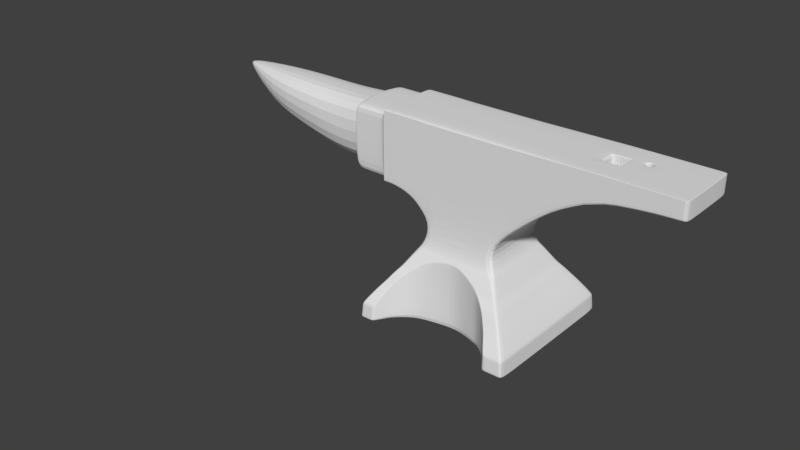 # Source: ANVIL.blend  (saved by Blender 2.79.0; exported with 4.5.12 LTS)
import bpy
from mathutils import Matrix  # noqa: F401  (used for matrix-valued properties, if any)

bpy.ops.wm.read_factory_settings(use_empty=True)
scene = bpy.context.scene
scene.name = 'Scene'

# ---- collections
col_collection_1 = bpy.data.collections.new('Collection 1'); scene.collection.children.link(col_collection_1)
col_collection_20 = bpy.data.collections.new('Collection 20'); scene.collection.children.link(col_collection_20)
col_collection_20.hide_render = True
col_collection_20.hide_viewport = True

# ---- world
world_world = bpy.data.worlds.new('World'); scene.world = world_world
world_world.color = (0.05088, 0.05088, 0.05088)
world_world.use_sun_shadow = False
world_world.sun_shadow_jitter_overblur = 0.0
world_world.cycles.sampling_method = 'MANUAL'

# ---- meshes
me_plane_002 = bpy.data.meshes.new('Plane.002')
me_plane_002.from_pydata([(1.26, -1.193, 0.1696), (1.109, -1.044, 0.4075), (1.261, -1.195, 0.153), (1.249, -1.193, 0.1696), (1.25, -1.195, 0.153), (1.278, -1.212, -0.08279), (1.098, -1.044, 0.4069), (1.0, -0.9378, 0.5578), (0.9814, -1.193, 0.1696), (0.9818, -1.195, 0.1529), (0.9416, -1.193, 0.1696), (0.9421, -1.195, 0.1529), (1.267, -1.212, -0.08279), (0.8876, -1.045, 0.395), (0.9895, -0.9378, 0.5567), (0.9322, -0.8716, 0.6549), (0.848, -1.045, 0.3928), (0.988, -1.212, -0.08279), (0.848, -1.045, 0.3761), (0.9483, -1.212, -0.08279), (0.7858, -0.9377, 0.5352), (0.9212, -0.8715, 0.6549), (0.8529, -0.7953, 0.7501), (0.7463, -0.9377, 0.5311), (0.8483, -1.048, -0.08279), (0.7465, -0.938, 0.5144), (0.7516, -0.9494, -0.08279), (0.7079, -0.8709, 0.6537), (0.8419, -0.7952, 0.75), (0.7981, -0.7438, 0.8438), (0.6684, -0.871, 0.6367), (0.6682, -0.8708, 0.6535), (0.6767, -0.881, -0.08279), (0.5942, -0.7941, 0.7472), (0.7871, -0.7437, 0.8436), (0.7374, -0.6875, 0.9415), (0.5544, -0.7938, 0.73), (0.5485, -0.7881, -0.08279), (0.5545, -0.794, 0.7467), (0.4598, -0.7585, -0.08279), (0.4873, -0.7422, 0.8386), (0.7264, -0.6873, 0.9417), (0.6799, -0.6352, 1.038), (0.4476, -0.742, 0.8379), (0.4478, -0.7423, 0.8212), (0.2462, -0.6873, -0.08279), (0.6689, -0.6353, 1.038), (0.001696, -0.6469, -0.08279), (0.2785, -0.681, 0.947), (0.0006143, -0.6401, 1.022), (0.596, -0.5839, 1.126), (0.6224, -0.5839, 1.126), (0.2389, -0.6806, 0.9308), (0.5379, -0.5335, 1.422), (0.2388, -0.6805, 0.9475), (-0.3883, -0.7187, -0.08279), (-0.5725, -0.5836, 1.127), (0.515, -0.5335, 1.422), (0.0006307, -0.6402, 1.005), (-0.3762, -0.6868, 0.9187), (-0.5405, -0.7527, -0.08279), (0.002491, -0.5331, 1.487), (-0.6431, -0.6351, 1.037), (0.9994, -0.5327, 1.846), (-0.6421, -0.7999, -0.08279), (-0.7529, -0.8755, -0.08279), (-0.376, -0.6863, 0.9355), (-0.4996, -0.5327, 1.438), (-0.6106, -0.5836, 1.127), (-0.7004, -0.6873, 0.9402), (0.5105, -0.5328, 2.802), (0.9994, -0.5327, 1.888), (-0.5238, -0.7422, 0.8212), (-0.407, -0.6864, 0.9359), (-0.4998, -0.5327, 2.81), (-0.6677, -0.6349, 1.038), (-0.7249, -0.6873, 0.9406), (0.5105, -0.5328, 2.809), (0.0002936, -0.5327, 2.809), (1.466, -0.5327, 2.254), (0.9994, -0.5327, 2.857), (1.466, -0.5327, 2.28), (-0.7444, -0.8709, 0.6367), (-0.8458, -0.959, -0.08279), (-0.6306, -0.794, 0.7302), (-0.5545, -0.7422, 0.8385), (-0.7593, -0.5327, 2.843), (-0.7593, -0.5327, 1.768), (-0.5327, -0.5327, 1.438), (-0.7851, -0.7435, 0.8429), (-0.7606, -0.7434, 0.8424), (1.933, -0.5327, 2.492), (0.5329, -0.5327, 2.912), (0.9994, -0.5327, 2.932), (1.466, -0.5327, 2.903), (1.933, -0.5327, 2.509), (-0.5235, -0.742, 0.8379), (0.0001226, -0.5327, 2.912), (-0.4998, -0.5327, 2.913), (-0.5327, -0.5327, 2.913), (-0.7593, -0.5327, 2.926), (-0.9858, -0.5327, 2.853), (-0.9858, -0.5327, 1.855), (0.5102, -0.5327, 2.912), (2.399, -0.5327, 2.627), (0.5328, -0.5327, 2.948), (0.9994, -0.5327, 2.958), (1.466, -0.5327, 2.951), (1.933, -0.5327, 2.934), (2.399, -0.5327, 2.64), (-0.7442, -0.8708, 0.6535), (-0.8313, -0.9466, 0.5233), (-0.916, -1.03, -0.08279), (-0.6304, -0.7939, 0.7469), (-1.025, -1.212, -0.08279), (-1.056, -1.212, -0.08279), (-0.8152, -0.7949, 0.7493), (-0.6614, -0.7941, 0.7473), (6.324e-05, -0.5327, 2.948), (-0.4998, -0.5327, 2.948), (-0.7593, -0.5327, 1.722), (-0.5327, -0.5327, 2.948), (-0.7593, -0.5327, 2.955), (-0.9858, -0.5327, 2.931), (-0.9858, -0.5327, 1.813), (-1.114, -0.5327, 2.856), (-1.114, -0.5327, 1.883), (-0.8397, -0.7951, 0.7496), (0.5101, -0.5327, 2.948), (2.866, -0.5327, 2.683), (0.5327, -0.5327, 2.986), (0.9994, -0.5327, 2.986), (1.466, -0.5327, 2.968), (1.933, -0.5327, 2.964), (2.399, -0.5327, 2.945), (2.866, -0.5327, 2.694), (-0.9137, -1.029, 0.3953), (-1.24, -1.212, -0.08279), (-1.192e-07, -0.5327, 2.986), (-0.4998, -0.5327, 2.986), (-0.5327, -0.4643, 1.438), (-0.7593, -0.4643, 1.722), (-0.5327, -0.5327, 2.986), (-0.7593, -0.5327, 2.986), (-0.9858, -0.5327, 2.957), (-1.114, -0.5327, 2.932), (-0.9858, -0.4643, 1.813), (-1.114, -0.5327, 1.841), (-1.242, -0.5327, 2.858), (-1.242, -0.5327, 1.9), (0.5099, -0.5327, 2.986), (3.333, -0.5327, 2.701), (1.466, -0.5327, 2.986), (1.933, -0.5327, 2.975), (2.399, -0.5327, 2.969), (2.866, -0.5327, 2.952), (3.333, -0.5327, 2.711), (-0.7753, -0.8709, 0.6537), (-0.8309, -0.9463, 0.54), (-1.018, -1.195, 0.1529), (-1.049, -1.195, 0.1529), (-0.9189, -0.8715, 0.6548), (-0.8943, -0.8714, 0.6546), (-0.9858, -0.5327, 2.986), (-1.114, -0.5327, 2.958), (-1.242, -0.5327, 2.933), (-1.114, -0.4643, 1.841), (-1.242, -0.5327, 1.859), (-1.364, -0.5326, 2.857), (1.933, -0.5327, 2.986), (2.399, -0.5327, 2.977), (2.866, -0.5327, 2.972), (3.333, -0.5327, 2.954), (-0.8619, -0.9446, 0.5402), (-1.018, -1.193, 0.1696), (-1.049, -1.193, 0.1696), (-1.223, -1.195, 0.153), (-0.9136, -1.029, 0.412), (-1.264, -1.212, -0.08279), (-1.114, -0.5327, 2.986), (-1.242, -0.5327, 2.959), (-1.364, -0.5324, 2.932), (-1.242, -0.4643, 1.859), (-1.364, -0.5321, 1.897), (2.399, -0.5327, 2.986), (2.866, -0.5327, 2.979), (3.333, -0.5327, 2.973), (-0.9631, -0.9393, 0.5409), (-0.9445, -1.031, 0.4102), (-1.221, -1.193, 0.1696), (-1.247, -1.195, 0.153), (-0.9876, -0.9381, 0.541), (-1.242, -0.5327, 2.986), (-1.364, -0.5327, 2.958), (-1.364, -0.5327, 1.854), (-1.364, -0.4643, 1.854), (-1.37, -0.5337, 2.86), (-1.37, -0.5337, 2.935), (2.866, -0.5327, 2.986), (3.333, -0.5327, 2.979), (-1.071, -1.042, 0.4028), (-1.246, -1.193, 0.1696), (-1.364, -0.5327, 2.986), (-1.37, -0.5327, 2.958), (-1.37, -0.5327, 1.853), (-1.37, -0.4643, 1.853), (-1.37, -0.5337, 1.891), (3.333, -0.5327, 2.986), (-1.096, -1.045, 0.4013), (-1.37, -0.5327, 2.986), (-1.37, -0.4649, 1.891), (-1.393, -0.5155, 2.858), (-1.393, -0.5155, 1.894), (-1.393, -0.5155, 2.933), (-1.411, -0.5012, 2.857), (-1.411, -0.5012, 2.932), (-1.393, -0.4515, 1.894), (-1.411, -0.5011, 1.895), (-1.863, -0.5012, 2.858), (-1.863, -0.5012, 1.894), (-1.863, -0.5012, 2.932), (-1.411, -0.4407, 1.895), (-1.935, -0.5012, 2.858), (-1.935, -0.5012, 1.894), (-1.863, -0.4409, 1.894), (-2.431, -0.4511, 2.876), (-2.431, -0.4511, 1.953), (-3.147, -0.4511, 2.876), (-3.142, -0.3705, 2.128), (-3.878, -0.3513, 2.876), (-3.858, -0.3224, 2.33), (-4.608, -0.05333, 2.876), (-4.607, -0.05328, 2.821), (2.399, -0.1948, 2.986), (2.072, -0.5327, 2.555), (2.211, -0.5327, 2.586), (2.211, -0.5327, 2.601), (2.211, -0.5327, 2.941), (2.211, -0.1372, 2.682), (2.211, -0.5327, 2.967), (2.211, -0.5327, 2.976), (2.211, -0.5327, 2.986), (1.933, -0.1349, 2.682), (2.072, -0.5327, 2.539), (1.933, -0.1349, 2.684), (2.211, -0.1372, 2.684), (2.072, -0.1361, 2.682), (2.211, -0.1372, 2.986), (1.933, -0.1349, 2.986), (2.197, -0.1371, 2.986), (2.197, -0.1371, 2.682), (2.197, -0.5327, 2.581), (2.197, -0.5327, 2.596), (2.197, -0.5327, 2.94), (2.197, -0.5327, 2.967), (2.197, -0.5327, 2.976), (2.197, -0.5327, 2.986), (2.197, -0.1371, 2.684), (2.072, -0.1361, 2.986), (1.946, -0.5327, 2.497), (1.946, -0.5327, 2.514), (1.946, -0.5327, 2.934), (1.946, -0.5327, 2.965), (1.946, -0.5327, 2.975), (1.946, -0.5327, 2.986), (1.946, -0.135, 2.684), (1.946, -0.135, 2.986), (1.946, -0.135, 2.682), (2.072, -0.5327, 2.937), (2.072, -0.5327, 2.966), (2.072, -0.5327, 2.976), (2.072, -0.5327, 2.986), (2.072, -0.1361, 2.684), (2.072, -0.1361, 2.957), (1.933, -0.1349, 2.957), (2.211, -0.1372, 2.957), (2.197, -0.1371, 2.957), (1.946, -0.135, 2.957), (1.277, -1.211, -0.07436), (0.7514, -0.949, -0.06143), (0.6764, -0.8806, -0.05706), (-0.3879, -0.7175, -0.04697), (-0.5399, -0.7523, -0.05046), (-0.6417, -0.7997, -0.05371), (-0.8453, -0.9586, -0.06111), (-0.9159, -1.03, -0.06569), (-1.024, -1.211, -0.07436), (-1.264, -1.211, -0.07436), (1.266, -1.211, -0.07436), (0.9481, -1.211, -0.07436), (0.9878, -1.211, -0.07436), (0.8483, -1.048, -0.06638), (0.5487, -0.7883, -0.05372), (0.4594, -0.7579, -0.05046), (0.2459, -0.687, -0.04654), (0.001658, -0.6466, -0.04389), (-0.7526, -0.8753, -0.05706), (-1.055, -1.211, -0.07436), (-1.239, -1.211, -0.07436), (2.399, -0.2124, 2.986), (2.072, -0.1568, 2.986), (2.197, -0.1578, 2.986), (1.946, -0.1558, 2.986), (1.933, -0.1557, 2.986), (2.211, -0.1579, 2.986), (2.235, -0.5327, 2.592), (2.235, -0.5327, 2.606), (2.235, -0.5327, 2.941), (2.235, -0.5327, 2.967), (2.235, -0.5327, 2.977), (2.235, -0.5327, 2.986), (2.235, -0.1448, 2.986), (2.235, -0.165, 2.986), (1.26, 1.193, 0.1696), (1.26, 0.0, 0.1696), (1.11, 0.0, 0.3997), (1.109, 1.044, 0.4075), (1.261, 1.195, 0.153), (1.261, 0.0, 0.1529), (1.249, 1.193, 0.1696), (1.001, 0.0, 0.5336), (1.25, 1.195, 0.153), (1.278, 1.212, -0.08279), (1.278, 0.0, -0.08279), (1.098, 1.044, 0.4069), (1.0, 0.9378, 0.5578), (0.9814, 1.193, 0.1696), (0.9818, 1.195, 0.1529), (0.9322, 0.0, 0.6549), (0.9416, 1.193, 0.1696), (0.9421, 1.195, 0.1529), (1.267, 1.212, -0.08279), (0.8876, 1.045, 0.395), (0.9895, 0.9378, 0.5567), (0.9322, 0.8716, 0.6549), (0.848, 1.045, 0.3928), (0.988, 1.212, -0.08279), (1.267, 0.0, -0.08279), (0.8531, 0.0, 0.7503), (0.848, 1.045, 0.3761), (0.9483, 1.212, -0.08279), (0.988, 0.0, -0.08279), (0.7858, 0.9377, 0.5352), (0.9212, 0.8715, 0.6549), (0.8529, 0.7953, 0.7501), (0.7463, 0.9377, 0.5311), (0.8483, 1.048, -0.08279), (0.9483, 0.0, -0.08279), (0.7985, 0.0, 0.8442), (0.7465, 0.938, 0.5144), (0.7516, 0.9494, -0.08279), (0.8483, 0.0, -0.08279), (0.7079, 0.8709, 0.6537), (0.8419, 0.7952, 0.75), (0.7981, 0.7438, 0.8438), (0.6684, 0.871, 0.6367), (0.7516, 0.0, -0.08279), (0.7383, 0.0, 0.9426), (0.6682, 0.8708, 0.6535), (0.6767, 0.881, -0.08279), (0.6767, 0.0, -0.08279), (0.5942, 0.7941, 0.7472), (0.7871, 0.7437, 0.8436), (0.7374, 0.6875, 0.9415), (0.5544, 0.7938, 0.73), (0.5485, 0.7881, -0.08279), (0.5485, 0.0, -0.08279), (0.6813, 0.0, 1.04), (0.5545, 0.794, 0.7467), (0.4598, 0.7585, -0.08279), (0.4598, 0.0, -0.08279), (0.4873, 0.7422, 0.8386), (0.7264, 0.6873, 0.9417), (0.6799, 0.6352, 1.038), (0.4476, 0.742, 0.8379), (0.4478, 0.7423, 0.8212), (0.2462, 0.6873, -0.08279), (0.2462, 0.0, -0.08279), (0.6689, 0.6353, 1.038), (0.6245, 0.0, 1.13), (0.001696, 0.6469, -0.08279), (0.001696, 0.0, -0.08279), (0.2785, 0.681, 0.947), (0.0006143, 0.6401, 1.022), (0.596, 0.5839, 1.126), (0.6224, 0.5839, 1.126), (0.2389, 0.6806, 0.9308), (-0.3883, 0.0, -0.08279), (0.5379, 0.5335, 1.422), (0.2388, 0.6805, 0.9475), (-0.3883, 0.7187, -0.08279), (-0.5405, 0.0, -0.08279), (-0.5725, 0.5836, 1.127), (0.515, 0.5335, 1.422), (0.553, 0.0, 1.463), (0.0006307, 0.6402, 1.005), (-0.3762, 0.6868, 0.9187), (-0.5405, 0.7527, -0.08279), (-0.6421, 0.0, -0.08279), (0.002491, 0.5331, 1.487), (-0.6431, 0.6351, 1.037), (0.9994, 0.0, 1.846), (0.9994, 0.5327, 1.846), (-0.6421, 0.7999, -0.08279), (-0.7529, 0.8755, -0.08279), (-0.7529, 0.0, -0.08279), (-0.376, 0.6863, 0.9355), (-0.4996, 0.5327, 1.438), (-0.6106, 0.5836, 1.127), (-0.7004, 0.6873, 0.9402), (0.5105, 0.5328, 2.802), (0.9994, 0.5327, 1.888), (-0.5238, 0.7422, 0.8212), (-0.8458, 0.0, -0.08279), (-0.407, 0.6864, 0.9359), (-0.4998, 0.5327, 2.81), (-0.6677, 0.6349, 1.038), (-0.7249, 0.6873, 0.9406), (0.5105, 0.5328, 2.809), (0.0002936, 0.5327, 2.809), (1.466, 0.0, 2.254), (1.466, 0.5327, 2.254), (0.9994, 0.5327, 2.857), (1.466, 0.5327, 2.28), (-0.7444, 0.8709, 0.6367), (-0.8458, 0.959, -0.08279), (-0.6306, 0.794, 0.7302), (-0.916, 0.0, -0.08279), (-0.5545, 0.7422, 0.8385), (-0.7593, 0.5327, 2.843), (-0.7593, 0.5327, 1.768), (-0.5327, 0.5327, 1.438), (-0.6701, 0.0, 1.042), (-0.7851, 0.7435, 0.8429), (-0.7606, 0.7434, 0.8424), (1.933, 0.5327, 2.492), (0.5329, 0.5327, 2.912), (0.9994, 0.5327, 2.932), (1.466, 0.5327, 2.903), (1.933, 0.5327, 2.509), (-0.5235, 0.742, 0.8379), (-1.025, 0.0, -0.08279), (0.0001226, 0.5327, 2.912), (-0.4998, 0.5327, 2.913), (-0.5327, 0.5327, 2.913), (-0.7593, 0.5327, 2.926), (-0.9858, 0.5327, 2.853), (-0.9858, 0.5327, 1.855), (-0.6139, 0.0, 1.134), (-0.7267, 0.0, 0.9431), (-0.7862, 0.0, 0.8442), (0.5102, 0.5327, 2.912), (2.399, 0.0, 2.627), (2.399, 0.5327, 2.627), (0.5328, 0.5327, 2.948), (0.9994, 0.5327, 2.958), (1.466, 0.5327, 2.951), (1.933, 0.5327, 2.934), (2.294, 0.5327, 2.64), (-0.7442, 0.8708, 0.6535), (-0.8313, 0.9466, 0.5233), (-0.916, 1.03, -0.08279), (-0.6304, 0.7939, 0.7469), (-1.025, 1.212, -0.08279), (-1.056, 0.0, -0.08279), (-1.056, 1.212, -0.08279), (-0.8152, 0.7949, 0.7493), (-0.6614, 0.7941, 0.7473), (6.324e-05, 0.5327, 2.948), (-0.4998, 0.5327, 2.948), (-0.7593, 0.5327, 1.722), (-0.5327, 0.5327, 2.948), (-0.7593, 0.5327, 2.955), (-0.9858, 0.5327, 2.931), (-0.9858, 0.5327, 1.813), (-1.114, 0.5327, 2.856), (-1.114, 0.5327, 1.883), (-0.5329, 0.0, 1.44), (-0.8404, 0.0, 0.7503), (-0.8397, 0.7951, 0.7496), (0.5101, 0.5327, 2.948), (2.866, 0.0, 2.683), (2.866, 0.5327, 2.683), (0.5327, 0.5327, 2.986), (0.9994, 0.5327, 2.986), (1.466, 0.5327, 2.968), (1.933, 0.5327, 2.964), (2.399, 0.5327, 2.945), (2.76, 0.5327, 2.694), (-0.9137, 1.029, 0.3953), (-1.24, 0.0, -0.08279), (-1.24, 1.212, -0.08279), (-1.192e-07, 0.5327, 2.986), (-0.4998, 0.5327, 2.986), (-0.5327, 0.4643, 1.438), (-0.7593, 0.4643, 1.722), (-0.5327, 0.5327, 2.986), (-0.7593, 0.5327, 2.986), (-0.9858, 0.5327, 2.957), (-1.114, 0.5327, 2.932), (-0.9858, 0.4643, 1.813), (-1.114, 0.5327, 1.841), (-1.242, 0.5327, 2.858), (-1.242, 0.5327, 1.9), (-0.5327, 0.0, 1.438), (0.5099, 0.5327, 2.986), (3.333, 0.0, 2.701), (3.333, 0.5327, 2.701), (0.5327, 0.0, 2.986), (0.9994, 0.0, 2.986), (1.466, 0.5327, 2.986), (1.933, 0.5327, 2.975), (2.399, 0.5327, 2.969), (2.866, 0.5327, 2.952), (3.333, 0.5327, 2.711), (-0.7753, 0.8709, 0.6537), (-0.8309, 0.9463, 0.54), (-1.018, 1.195, 0.1529), (-1.049, 1.195, 0.1529), (-1.264, 0.0, -0.08279), (-0.9189, 0.8715, 0.6548), (-0.8943, 0.8714, 0.6546), (-1.192e-07, 0.0, 2.986), (-0.4998, 0.0, 2.986), (-0.7593, 0.0, 1.722), (-0.5327, 0.0, 2.986), (-0.7593, 0.0, 2.986), (-0.9858, 0.5327, 2.986), (-1.114, 0.5327, 2.958), (-1.242, 0.5327, 2.933), (-0.9858, 0.0, 1.813), (-1.114, 0.4643, 1.841), (-1.242, 0.5327, 1.859), (-1.364, 0.5326, 2.857), (-0.9191, 0.0, 0.6549), (0.5099, 0.0, 2.986), (3.333, 0.0, 2.711), (1.466, 0.0, 2.986), (1.933, 0.5327, 2.986), (2.399, 0.5327, 2.977), (2.866, 0.5327, 2.972), (3.333, 0.5327, 2.954), (-0.8619, 0.9446, 0.5402), (-1.018, 1.193, 0.1696), (-1.049, 1.193, 0.1696), (-1.223, 1.195, 0.153), (-0.9136, 1.029, 0.412), (-1.264, 1.212, -0.08279), (-0.9858, 0.0, 2.986), (-1.114, 0.5327, 2.986), (-1.242, 0.5327, 2.959), (-1.364, 0.5324, 2.932), (-1.114, 0.0, 1.841), (-1.242, 0.4643, 1.859), (-1.364, 0.5321, 1.897), (3.333, 0.0, 2.954), (2.613, 0.5327, 2.986), (2.866, 0.5327, 2.979), (3.333, 0.5327, 2.973), (-0.9631, 0.9393, 0.5409), (-0.9445, 1.031, 0.4102), (-1.221, 1.193, 0.1696), (-1.247, 1.195, 0.153), (-1.247, 0.0, 0.1529), (-0.9878, 0.0, 0.5322), (-0.9876, 0.9381, 0.541), (-1.114, 0.0, 2.986), (-1.242, 0.5327, 2.986), (-1.364, 0.5327, 2.958), (-1.242, 0.0, 1.859), (-1.364, 0.5327, 1.854), (-1.364, 0.4643, 1.854), (-1.37, 0.5337, 2.86), (-1.37, 0.5337, 2.935), (3.333, 0.0, 2.973), (2.507, 0.09026, 2.986), (2.866, 0.5327, 2.986), (3.333, 0.5327, 2.979), (-1.071, 1.042, 0.4028), (-1.246, 1.193, 0.1696), (-1.246, 0.0, 0.1696), (-1.242, 0.0, 2.986), (-1.364, 0.5327, 2.986), (-1.37, 0.5327, 2.958), (-1.364, 0.0, 1.854), (-1.37, 0.5327, 1.853), (-1.37, 0.4643, 1.853), (-1.37, 0.5337, 1.891), (3.333, 0.0, 2.979), (2.866, 0.0, 2.986), (3.333, 0.5327, 2.986), (-1.096, 1.045, 0.4013), (-1.096, 0.0, 0.3942), (-1.364, 0.0, 2.986), (-1.37, 0.5327, 2.986), (-1.37, 0.0, 1.853), (-1.37, 0.4649, 1.891), (-1.393, 0.5155, 2.858), (-1.393, 0.5155, 1.894), (-1.393, 0.5155, 2.933), (-1.37, 0.0, 2.935), (3.333, 0.0, 2.986), (-1.37, 0.0, 2.986), (-1.37, 0.0, 2.958), (-1.37, 0.0, 1.892), (-1.411, 0.5012, 2.857), (-1.393, 0.0, 2.932), (-1.411, 0.5012, 2.932), (-1.393, 0.4515, 1.894), (-1.411, 0.5011, 1.895), (-1.411, 0.0, 2.931), (-1.393, 0.0, 1.894), (-1.863, 0.5012, 2.858), (-1.863, 0.5012, 1.894), (-1.863, 0.5012, 2.932), (-1.863, 0.0, 2.935), (-1.411, 0.4407, 1.895), (-1.935, 0.5012, 2.858), (-1.935, 0.5012, 1.894), (-1.411, 0.0, 1.896), (-1.863, 0.4409, 1.894), (-1.935, 0.4409, 1.894), (-1.935, 0.0, 2.938), (-1.863, 0.0, 1.894), (-1.935, 0.0, 1.894), (-1.935, 0.3972, 1.951), (-2.431, 0.4511, 2.876), (-1.935, 0.0, 1.951), (-2.431, 0.4511, 1.953), (-2.431, 0.0, 2.891), (-2.431, 0.0, 1.953), (-3.147, 0.4511, 2.876), (-3.147, 0.0, 2.913), (-3.142, 0.3705, 2.128), (-3.141, 0.0, 2.028), (-3.878, 0.3513, 2.876), (-3.878, 0.0, 2.913), (-3.858, 0.3224, 2.33), (-3.855, 0.0, 2.257), (-4.608, 0.05333, 2.876), (-4.608, 0.0, 2.876), (-4.607, 0.05328, 2.821), (-4.607, 0.0, 2.821), (2.507, 0.1948, 2.986), (2.072, 0.5327, 2.555), (2.211, 0.5327, 2.586), (2.211, 0.5327, 2.601), (2.211, 0.5327, 2.941), (2.211, 0.1372, 2.682), (2.211, 0.5327, 2.967), (2.211, 0.5327, 2.976), (2.211, 0.5327, 2.986), (2.211, 0.0, 2.586), (1.933, 0.0, 2.492), (1.933, 0.1349, 2.682), (2.211, 0.0, 2.986), (2.072, 0.5327, 2.539), (1.933, 0.1349, 2.684), (2.211, 0.1372, 2.684), (2.072, 0.1361, 2.682), (2.072, 0.0, 2.682), (2.211, 0.1372, 2.986), (1.933, 0.1349, 2.986), (2.197, 0.0, 2.581), (2.197, 0.1371, 2.986), (2.197, 0.0, 2.682), (2.197, 0.1371, 2.682), (2.197, 0.5327, 2.581), (2.197, 0.5327, 2.596), (2.197, 0.5327, 2.94), (2.197, 0.5327, 2.967), (2.197, 0.5327, 2.976), (2.197, 0.5327, 2.986), (2.197, 0.1371, 2.684), (2.072, 0.1361, 2.986), (1.946, 0.5327, 2.497), (1.946, 0.5327, 2.514), (1.946, 0.5327, 2.934), (1.946, 0.5327, 2.965), (1.946, 0.5327, 2.975), (1.946, 0.5327, 2.986), (1.946, 0.135, 2.684), (2.072, 0.0, 2.539), (1.946, 0.0, 2.497), (1.946, 0.135, 2.986), (1.946, 0.135, 2.682), (2.072, 0.5327, 2.937), (2.072, 0.5327, 2.966), (2.072, 0.5327, 2.976), (2.072, 0.5327, 2.986), (2.072, 0.1361, 2.684), (2.072, 0.1361, 2.957), (1.933, 0.1349, 2.957), (2.211, 0.1372, 2.957), (2.211, 0.0, 2.957), (1.933, 0.0, 2.957), (2.197, 0.1371, 2.957), (1.946, 0.135, 2.957), (1.933, 0.0, 2.684), (1.933, 0.0, 2.682), (2.211, 0.0, 2.682), (2.211, 0.0, 2.684), (1.946, 0.0, 2.682), (1.933, 0.0, 2.986), (1.277, 1.211, -0.07436), (0.7514, 0.949, -0.06143), (0.6764, 0.8806, -0.05706), (-0.3879, 0.7175, -0.04697), (-0.5399, 0.7523, -0.05046), (-0.6417, 0.7997, -0.05371), (-0.8453, 0.9586, -0.06111), (-0.9159, 1.03, -0.06569), (-1.024, 1.211, -0.07436), (-1.264, 1.211, -0.07436), (1.277, 0.0, -0.07436), (1.266, 1.211, -0.07436), (0.9481, 1.211, -0.07436), (0.9878, 1.211, -0.07436), (0.8483, 1.048, -0.06638), (0.5487, 0.7883, -0.05372), (0.4594, 0.7579, -0.05046), (0.2459, 0.687, -0.04654), (0.001658, 0.6466, -0.04389), (-0.7526, 0.8753, -0.05706), (-1.055, 1.211, -0.07436), (-1.239, 1.211, -0.07436), (-1.264, 0.0, -0.07436), (2.507, 0.2124, 2.986), (2.072, 0.1568, 2.986), (2.197, 0.1578, 2.986), (1.946, 0.1558, 2.986), (1.933, 0.1557, 2.986), (2.211, 0.1579, 2.986), (2.235, 0.5327, 2.592), (2.235, 0.5327, 2.606), (2.235, 0.5327, 2.941), (2.235, 0.0, 2.592), (2.235, 0.0, 2.986), (2.235, 0.5327, 2.967), (2.235, 0.5327, 2.977), (2.235, 0.5327, 2.986), (2.235, 0.1448, 2.986), (2.235, 0.165, 2.986), (2.385, 0.0, 2.624), (2.392, 0.08829, 2.986), (2.385, -0.1905, 2.986), (2.385, -0.2084, 2.986), (2.385, -0.5327, 2.624), (2.385, -0.5327, 2.637), (2.385, -0.5327, 2.945), (2.385, -0.5327, 2.969), (2.385, -0.5327, 2.977), (2.385, -0.5327, 2.986), (2.392, 0.1905, 2.986), (2.498, 0.2084, 2.986), (2.385, 0.5327, 2.624), (2.385, 0.5327, 2.637), (2.385, 0.5327, 2.945), (2.385, 0.5327, 2.969), (2.385, 0.5327, 2.977), (2.498, 0.5327, 2.986), (2.392, 0.08829, 2.739), (2.507, 0.09026, 2.739), (2.392, 0.1905, 2.739), (2.507, 0.1948, 2.739), (2.392, 0.08829, 2.976), (2.392, 0.1905, 2.976), (2.507, 0.09026, 2.976), (2.507, 0.1948, 2.976), (2.392, 0.08829, 2.76), (2.507, 0.09026, 2.76), (2.392, 0.1905, 2.76), (2.507, 0.1948, 2.76), (3.305, -0.5327, 2.699), (3.305, -0.5327, 2.71), (3.305, -0.5327, 2.954), (3.305, -0.5327, 2.973), (3.305, -0.5327, 2.979), (3.305, -0.5327, 2.986), (3.305, 0.0, 2.699), (3.305, 0.0, 2.986), (3.305, 0.5327, 2.699), (3.299, 0.5327, 2.71), (3.305, 0.5327, 2.954), (3.305, 0.5327, 2.973), (3.305, 0.5327, 2.979), (3.305, 0.5327, 2.986), (-1.935, -0.5012, 2.932), (-1.935, -0.4511, 1.951), (-1.935, 0.0, 2.891), (-1.935, 0.5012, 2.932), (-1.935, 0.4511, 1.951), (-1.935, -0.5012, 2.932), (-1.935, -0.4511, 1.951), (-1.935, 0.0, 2.891), (-1.935, 0.0, 1.951), (-1.935, 0.5012, 2.932), (-1.935, 0.4511, 1.951), (-1.935, 0.3972, 1.951)], [], [(1, 0, 314, 315), (314, 0, 2, 318), (0, 1, 6, 3), (315, 320, 7, 1), (0, 3, 4, 2), (714, 278, 5, 323), (3, 8, 9, 4), (278, 288, 12, 5), (3, 6, 13, 8), (8, 10, 11, 9), (288, 290, 17, 12), (14, 6, 1, 7), (15, 7, 320, 328), (8, 13, 16, 10), (10, 16, 18, 11), (290, 289, 19, 17), (5, 12, 337, 323), (289, 291, 24, 19), (12, 17, 341, 337), (20, 13, 6, 14), (21, 14, 7, 15), (22, 15, 328, 338), (13, 20, 23, 16), (16, 23, 25, 18), (17, 19, 347, 341), (14, 21, 27, 20), (15, 22, 28, 21), (338, 348, 29, 22), (19, 24, 351, 347), (279, 291, 18, 25), (24, 26, 356, 351), (21, 28, 33, 27), (22, 29, 34, 28), (348, 357, 35, 29), (31, 23, 20, 27), (31, 30, 25, 23), (280, 32, 26, 279), (26, 32, 360, 356), (30, 31, 38, 36), (32, 37, 366, 360), (28, 34, 40, 33), (29, 35, 41, 34), (357, 367, 42, 35), (38, 31, 27, 33), (292, 37, 32, 280), (37, 39, 370, 366), (33, 40, 43, 38), (38, 43, 44, 36), (293, 292, 36, 44), (39, 45, 377, 370), (34, 41, 48, 40), (42, 46, 41, 35), (293, 44, 52, 294), (45, 47, 381, 377), (46, 49, 48, 41), (46, 42, 51, 50), (51, 42, 367, 379), (40, 48, 54, 43), (47, 55, 387, 381), (46, 50, 56, 62, 49), (54, 52, 44, 43), (294, 52, 58, 295), (55, 60, 391, 387), (49, 54, 48), (394, 53, 51, 379), (53, 57, 50, 51), (52, 54, 49, 58), (281, 295, 58, 59), (60, 64, 398, 391), (56, 50, 57, 61, 67), (394, 401, 63, 53), (64, 65, 405, 398), (57, 70, 61), (71, 57, 53, 63), (59, 58, 49, 66), (282, 60, 55, 281), (282, 72, 84, 283), (65, 83, 413, 405), (73, 66, 49), (61, 74, 67), (56, 67, 88, 68), (75, 62, 56, 68), (69, 62, 75, 76), (73, 49, 62, 69), (57, 77, 70), (78, 61, 70), (63, 401, 420, 79), (77, 57, 71, 80), (71, 63, 79, 81), (59, 66, 96, 72), (296, 283, 84, 82), (83, 112, 427, 413), (73, 85, 96, 66), (61, 78, 74), (67, 74, 86, 87), (75, 68, 448, 432), (76, 89, 90, 69), (69, 90, 85, 73), (78, 70, 77), (92, 77, 80, 93), (80, 71, 81, 94), (296, 82, 111, 284), (72, 96, 113, 84), (112, 114, 441, 427), (74, 78, 97, 98), (67, 87, 120, 88), (74, 99, 100, 86), (87, 86, 101, 102), (68, 88, 477, 448), (76, 75, 432, 449), (89, 76, 449, 450), (78, 77, 103, 97), (747, 743, 452, 104), (105, 92, 93, 106), (77, 92, 103), (93, 80, 94, 107), (748, 747, 104, 109), (82, 84, 113, 110), (464, 441, 114, 115), (90, 116, 117, 85), (85, 117, 113, 96), (74, 98, 99), (98, 97, 118, 119), (99, 121, 122, 100), (86, 100, 123, 101), (120, 87, 102, 124), (102, 101, 125, 126), (450, 478, 127, 89), (89, 127, 116, 90), (97, 103, 128, 118), (104, 452, 481, 129), (130, 105, 106, 131), (103, 92, 105, 128), (106, 93, 107, 132), (749, 748, 109, 134), (109, 104, 129, 135), (82, 110, 158, 111), (284, 111, 136, 285), (285, 136, 159, 286), (490, 464, 115, 137), (99, 98, 119, 121), (119, 118, 138, 139), (140, 88, 120, 141), (121, 142, 143, 122), (100, 122, 144, 123), (101, 123, 145, 125), (141, 120, 124, 146), (124, 102, 126, 147), (126, 125, 148, 149), (477, 88, 140, 504), (118, 128, 150, 138), (773, 779, 506, 151), (508, 130, 131, 509), (128, 105, 130, 150), (131, 106, 132, 152), (750, 749, 134, 154), (134, 109, 135, 155), (774, 773, 151, 156), (110, 113, 117, 157), (286, 297, 115, 114), (519, 490, 137, 178), (127, 161, 162, 116), (116, 162, 157, 117), (121, 119, 139, 142), (139, 138, 522, 523), (504, 140, 141, 524), (142, 525, 526, 143), (122, 143, 163, 144), (123, 144, 164, 145), (125, 145, 165, 148), (524, 141, 146, 530), (146, 124, 147, 166), (147, 126, 149, 167), (148, 168, 183, 149), (478, 534, 161, 127), (138, 150, 535, 522), (151, 506, 536, 156), (150, 130, 508, 535), (509, 131, 152, 537), (751, 750, 154, 170), (154, 134, 155, 171), (775, 774, 156, 172), (111, 158, 177, 136), (158, 110, 157, 173), (174, 175, 160, 159), (297, 298, 137, 115), (136, 177, 174, 159), (142, 139, 523, 525), (143, 526, 548, 163), (144, 163, 179, 164), (145, 164, 180, 165), (165, 181, 168, 148), (530, 146, 166, 552), (166, 147, 167, 182), (149, 183, 194, 167), (156, 536, 555, 172), (537, 152, 169, 303, 248, 703), (752, 751, 170, 184), (170, 154, 171, 185), (776, 775, 172, 186), (173, 188, 177, 158), (162, 187, 173, 157), (174, 177, 188, 175), (175, 189, 176, 160), (298, 287, 178, 137), (287, 726, 519, 178), (534, 564, 191, 161), (161, 191, 187, 162), (163, 548, 566, 179), (164, 179, 192, 180), (180, 193, 181, 165), (552, 166, 182, 569), (182, 167, 194, 195), (168, 196, 206, 183), (181, 197, 196, 168), (172, 555, 574, 186), (744, 745, 233, 575), (184, 170, 185, 198), (777, 776, 186, 199), (187, 200, 188, 173), (175, 188, 200, 189), (189, 201, 190, 176), (201, 580, 563, 190), (179, 566, 581, 192), (180, 192, 202, 193), (569, 182, 195, 584), (195, 194, 204, 205), (183, 206, 204, 194), (197, 181, 193, 203), (186, 574, 588, 199), (575, 233, 299, 184, 198, 589), (778, 777, 199, 207), (200, 187, 191, 208), (189, 200, 208, 201), (201, 208, 592, 580), (564, 592, 208, 191), (192, 581, 593, 202), (203, 193, 202, 209), (584, 195, 205, 595), (205, 204, 206, 210), (206, 196, 211, 212), (196, 197, 213, 211), (197, 203, 603, 600), (199, 588, 601, 207), (780, 778, 207, 601), (202, 593, 602, 209), (603, 203, 209, 602), (595, 205, 210, 604), (206, 212, 216, 210), (197, 600, 606, 213), (210, 216, 611, 604), (217, 212, 211, 214), (214, 211, 213, 215), (606, 610, 215, 213), (212, 217, 221, 216), (217, 214, 218, 219), (610, 615, 220, 215), (216, 221, 619, 611), (217, 219, 224, 221), (218, 214, 215, 220), (219, 218, 222, 223), (218, 220, 787, 222), (224, 219, 223, 788), (787, 788, 223, 222), (615, 622, 787, 220), (221, 224, 623, 619), (623, 224, 788, 624), (792, 225, 226, 793), (789, 787, 622), (788, 627, 624), (795, 793, 226, 630), (228, 226, 225, 227), (227, 225, 629, 632), (634, 630, 226, 228), (230, 228, 227, 229), (229, 227, 632, 636), (638, 634, 228, 230), (229, 231, 232, 230), (636, 640, 231, 229), (642, 638, 230, 232), (642, 232, 231, 640), (312, 304, 241, 310), (698, 244, 242, 699), (257, 245, 238, 250), (665, 250, 238, 700), (251, 663, 652, 235), (252, 251, 235, 236), (253, 252, 236, 237), (254, 253, 237, 239), (255, 254, 239, 240), (256, 255, 240, 241), (302, 303, 169, 264), (152, 132, 153, 169), (132, 107, 133, 153), (107, 94, 108, 133), (94, 81, 95, 108), (81, 79, 91, 95), (79, 420, 653, 91), (276, 275, 245, 257), (695, 274, 244, 698), (260, 259, 243, 234), (259, 683, 682, 243), (702, 267, 246, 660), (265, 272, 246, 267), (273, 276, 257, 272), (304, 301, 256, 241), (271, 270, 255, 256), (270, 269, 254, 255), (269, 268, 253, 254), (268, 234, 252, 253), (234, 243, 251, 252), (243, 682, 663, 251), (660, 246, 250, 665), (272, 257, 250, 246), (244, 265, 267, 242), (699, 242, 267, 702), (91, 653, 683, 259), (95, 91, 259, 260), (108, 95, 260, 261), (133, 108, 261, 262), (153, 133, 262, 263), (169, 153, 263, 264), (274, 277, 265, 244), (301, 300, 271, 256), (300, 302, 264, 271), (261, 260, 234, 268), (262, 261, 268, 269), (263, 262, 269, 270), (264, 263, 270, 271), (277, 273, 272, 265), (266, 258, 273, 277), (248, 266, 277, 274), (258, 249, 276, 273), (703, 248, 274, 695), (249, 247, 275, 276), (247, 655, 694, 275), (275, 694, 701, 245), (245, 701, 700, 238), (190, 563, 726, 287), (176, 190, 287, 298), (160, 176, 298, 297), (159, 160, 297, 286), (112, 285, 286, 114), (83, 284, 285, 112), (65, 296, 284, 83), (65, 64, 283, 296), (60, 282, 283, 64), (72, 282, 281, 59), (55, 47, 295, 281), (45, 294, 295, 47), (39, 293, 294, 45), (39, 37, 292, 293), (36, 292, 280, 30), (30, 280, 279, 25), (26, 24, 291, 279), (11, 18, 291, 289), (9, 11, 289, 290), (4, 9, 290, 288), (2, 4, 288, 278), (318, 2, 278, 714), (258, 266, 302, 300), (249, 258, 300, 301), (247, 249, 301, 304), (266, 248, 303, 302), (311, 247, 304, 312), (745, 311, 312, 746), (746, 312, 310, 752), (655, 247, 311, 737), (241, 240, 309, 310), (240, 239, 308, 309), (239, 237, 307, 308), (237, 236, 306, 307), (236, 235, 305, 306), (235, 652, 736, 305), (316, 315, 314, 313), (314, 318, 317, 313), (313, 319, 324, 316), (315, 316, 325, 320), (313, 317, 321, 319), (714, 323, 322, 704), (319, 321, 327, 326), (704, 322, 331, 715), (319, 326, 332, 324), (326, 327, 330, 329), (715, 331, 336, 717), (333, 325, 316, 324), (334, 328, 320, 325), (326, 329, 335, 332), (329, 330, 339, 335), (717, 336, 340, 716), (322, 323, 337, 331), (716, 340, 346, 718), (331, 337, 341, 336), (342, 333, 324, 332), (343, 334, 325, 333), (344, 338, 328, 334), (332, 335, 345, 342), (335, 339, 349, 345), (336, 341, 347, 340), (333, 342, 352, 343), (334, 343, 353, 344), (338, 344, 354, 348), (340, 347, 351, 346), (705, 349, 339, 718), (346, 351, 356, 350), (343, 352, 361, 353), (344, 353, 362, 354), (348, 354, 363, 357), (358, 352, 342, 345), (358, 345, 349, 355), (706, 705, 350, 359), (350, 356, 360, 359), (355, 364, 368, 358), (359, 360, 366, 365), (353, 361, 371, 362), (354, 362, 372, 363), (357, 363, 373, 367), (368, 361, 352, 358), (719, 706, 359, 365), (365, 366, 370, 369), (361, 368, 374, 371), (368, 364, 375, 374), (720, 375, 364, 719), (369, 370, 377, 376), (362, 371, 382, 372), (373, 363, 372, 378), (720, 721, 386, 375), (376, 377, 381, 380), (378, 372, 382, 383), (378, 384, 385, 373), (385, 379, 367, 373), (371, 374, 389, 382), (380, 381, 387, 390), (378, 383, 400, 392, 384), (389, 374, 375, 386), (721, 722, 395, 386), (390, 387, 391, 397), (383, 382, 389), (394, 379, 385, 388), (388, 385, 384, 393), (386, 395, 383, 389), (707, 396, 395, 722), (397, 391, 398, 403), (392, 407, 399, 393, 384), (394, 388, 402, 401), (403, 398, 405, 404), (393, 399, 410), (411, 402, 388, 393), (396, 406, 383, 395), (708, 707, 390, 397), (708, 709, 426, 412), (404, 405, 413, 425), (414, 383, 406), (399, 407, 415), (392, 408, 431, 407), (416, 408, 392, 400), (409, 417, 416, 400), (414, 409, 400, 383), (393, 410, 418), (419, 410, 399), (402, 421, 420, 401), (418, 422, 411, 393), (411, 423, 421, 402), (396, 412, 440, 406), (723, 424, 426, 709), (425, 413, 427, 461), (414, 406, 440, 428), (399, 415, 419), (407, 430, 429, 415), (416, 432, 448, 408), (417, 409, 434, 433), (409, 414, 428, 434), (419, 418, 410), (436, 437, 422, 418), (422, 438, 423, 411), (723, 710, 460, 424), (412, 426, 462, 440), (461, 427, 441, 463), (415, 443, 442, 419), (407, 431, 470, 430), (415, 429, 445, 444), (430, 447, 446, 429), (408, 448, 477, 431), (417, 449, 432, 416), (433, 450, 449, 417), (419, 442, 451, 418), (755, 453, 452, 743), (454, 455, 437, 436), (418, 451, 436), (437, 456, 438, 422), (756, 458, 453, 755), (424, 459, 462, 426), (464, 465, 463, 441), (434, 428, 467, 466), (428, 440, 462, 467), (415, 444, 443), (443, 469, 468, 442), (444, 445, 472, 471), (429, 446, 473, 445), (470, 474, 447, 430), (447, 476, 475, 446), (450, 433, 479, 478), (433, 434, 466, 479), (442, 468, 480, 451), (453, 482, 481, 452), (483, 484, 455, 454), (451, 480, 454, 436), (455, 485, 456, 437), (757, 487, 458, 756), (458, 488, 482, 453), (424, 460, 516, 459), (710, 711, 489, 460), (711, 712, 517, 489), (490, 491, 465, 464), (444, 471, 469, 443), (469, 493, 492, 468), (494, 495, 470, 431), (471, 472, 497, 496), (445, 473, 498, 472), (446, 475, 499, 473), (495, 500, 474, 470), (474, 501, 476, 447), (476, 503, 502, 475), (477, 504, 494, 431), (468, 492, 505, 480), (781, 507, 506, 779), (508, 509, 484, 483), (480, 505, 483, 454), (484, 510, 485, 455), (758, 512, 487, 757), (487, 513, 488, 458), (782, 514, 507, 781), (459, 515, 467, 462), (712, 463, 465, 724), (519, 547, 491, 490), (479, 466, 521, 520), (466, 467, 515, 521), (471, 496, 493, 469), (493, 523, 522, 492), (504, 524, 495, 494), (496, 497, 526, 525), (472, 498, 527, 497), (473, 499, 528, 498), (475, 502, 529, 499), (524, 530, 500, 495), (500, 531, 501, 474), (501, 532, 503, 476), (502, 503, 554, 533), (478, 479, 520, 534), (492, 522, 535, 505), (507, 514, 536, 506), (505, 535, 508, 483), (509, 537, 510, 484), (759, 539, 512, 758), (512, 540, 513, 487), (783, 541, 514, 782), (460, 489, 546, 516), (516, 542, 515, 459), (543, 517, 518, 544), (724, 465, 491, 725), (489, 517, 543, 546), (496, 525, 523, 493), (497, 527, 548, 526), (498, 528, 549, 527), (499, 529, 550, 528), (529, 502, 533, 551), (530, 552, 531, 500), (531, 553, 532, 501), (503, 532, 570, 554), (514, 541, 555, 536), (537, 703, 662, 731, 538, 510), (760, 556, 539, 759), (539, 557, 540, 512), (784, 558, 541, 783), (542, 516, 546, 560), (521, 515, 542, 559), (543, 544, 560, 546), (544, 518, 545, 561), (725, 491, 547, 713), (713, 547, 519, 726), (534, 520, 565, 564), (520, 521, 559, 565), (527, 549, 566, 548), (528, 550, 567, 549), (550, 529, 551, 568), (552, 569, 553, 531), (553, 571, 570, 532), (533, 554, 587, 572), (551, 533, 572, 573), (541, 558, 574, 555), (771, 769, 761, 763), (556, 576, 557, 539), (785, 577, 558, 784), (559, 542, 560, 578), (544, 561, 578, 560), (561, 545, 562, 579), (579, 562, 563, 580), (549, 567, 581, 566), (550, 568, 582, 567), (569, 584, 571, 553), (571, 586, 585, 570), (554, 570, 585, 587), (573, 583, 568, 551), (558, 577, 588, 574), (575, 589, 576, 556, 727, 643), (786, 590, 577, 785), (578, 591, 565, 559), (561, 579, 591, 578), (579, 580, 592, 591), (564, 565, 591, 592), (567, 582, 593, 581), (583, 594, 582, 568), (584, 595, 586, 571), (586, 596, 587, 585), (587, 598, 597, 572), (572, 597, 599, 573), (573, 600, 603, 583), (577, 590, 601, 588), (780, 601, 590, 786), (582, 594, 602, 593), (603, 602, 594, 583), (595, 604, 596, 586), (587, 596, 608, 598), (573, 599, 606, 600), (596, 604, 611, 608), (609, 605, 597, 598), (605, 607, 599, 597), (606, 599, 607, 610), (598, 608, 616, 609), (609, 613, 612, 605), (610, 607, 614, 615), (608, 611, 619, 616), (609, 616, 620, 613), (612, 614, 607, 605), (613, 618, 617, 612), (612, 617, 790, 614), (620, 621, 618, 613), (790, 617, 618, 791), (615, 614, 790, 622), (616, 619, 623, 620), (623, 624, 621, 620), (791, 618, 621, 625), (796, 797, 628, 626), (789, 622, 790), (625, 621, 624, 627), (798, 628, 797), (795, 630, 628, 798), (633, 631, 626, 628), (631, 632, 629, 626), (634, 633, 628, 630), (637, 635, 631, 633), (635, 636, 632, 631), (638, 637, 633, 634), (635, 637, 641, 639), (636, 635, 639, 640), (642, 641, 637, 638), (642, 640, 639, 641), (742, 740, 651, 732), (698, 699, 654, 657), (673, 666, 648, 658), (665, 700, 648, 666), (667, 645, 652, 663), (668, 646, 645, 667), (669, 647, 646, 668), (670, 649, 647, 669), (671, 650, 649, 670), (672, 651, 650, 671), (730, 680, 538, 731), (510, 538, 511, 485), (485, 511, 486, 456), (456, 486, 457, 438), (438, 457, 439, 423), (423, 439, 435, 421), (421, 435, 653, 420), (696, 673, 658, 693), (695, 698, 657, 692), (676, 644, 656, 675), (675, 656, 682, 683), (702, 660, 659, 685), (681, 685, 659, 690), (691, 690, 673, 696), (732, 651, 672, 729), (689, 672, 671, 688), (688, 671, 670, 687), (687, 670, 669, 686), (686, 669, 668, 644), (644, 668, 667, 656), (656, 667, 663, 682), (660, 665, 666, 659), (690, 659, 666, 673), (657, 654, 685, 681), (699, 702, 685, 654), (435, 675, 683, 653), (439, 676, 675, 435), (457, 677, 676, 439), (486, 678, 677, 457), (511, 679, 678, 486), (538, 680, 679, 511), (692, 657, 681, 697), (729, 672, 689, 728), (728, 689, 680, 730), (677, 686, 644, 676), (678, 687, 686, 677), (679, 688, 687, 678), (680, 689, 688, 679), (697, 681, 690, 691), (684, 697, 691, 674), (662, 692, 697, 684), (674, 691, 696, 664), (703, 695, 692, 662), (664, 696, 693, 661), (661, 693, 694, 655), (693, 658, 701, 694), (658, 648, 700, 701), (562, 713, 726, 563), (545, 725, 713, 562), (518, 724, 725, 545), (517, 712, 724, 518), (461, 463, 712, 711), (425, 461, 711, 710), (404, 425, 710, 723), (404, 723, 709, 403), (397, 403, 709, 708), (412, 396, 707, 708), (390, 707, 722, 380), (376, 380, 722, 721), (369, 376, 721, 720), (369, 720, 719, 365), (364, 355, 706, 719), (355, 349, 705, 706), (350, 705, 718, 346), (330, 716, 718, 339), (327, 717, 716, 330), (321, 715, 717, 327), (317, 704, 715, 321), (318, 714, 704, 317), (674, 728, 730, 684), (664, 729, 728, 674), (661, 732, 729, 664), (684, 730, 731, 662), (741, 742, 732, 661), (753, 754, 742, 741), (754, 760, 740, 742), (655, 737, 741, 661), (651, 740, 739, 650), (650, 739, 738, 649), (649, 738, 735, 647), (647, 735, 734, 646), (646, 734, 733, 645), (645, 733, 736, 652), (727, 556, 760, 754), (643, 727, 754, 753), (737, 744, 753, 741), (740, 760, 759, 739), (739, 759, 758, 738), (738, 758, 757, 735), (735, 757, 756, 734), (734, 756, 755, 733), (733, 755, 743, 736), (299, 746, 752, 184), (233, 745, 746, 299), (737, 311, 745, 744), (310, 309, 751, 752), (309, 308, 750, 751), (308, 307, 749, 750), (307, 306, 748, 749), (306, 305, 747, 748), (305, 736, 743, 747), (761, 762, 764, 763), (769, 770, 762, 761), (772, 771, 763, 764), (770, 772, 764, 762), (575, 643, 768, 767), (643, 753, 766, 768), (744, 575, 767, 765), (753, 744, 765, 766), (767, 768, 772, 770), (768, 766, 771, 772), (765, 767, 770, 769), (766, 765, 769, 771), (589, 780, 786, 576), (576, 786, 785, 557), (557, 785, 784, 540), (540, 784, 783, 513), (513, 783, 782, 488), (488, 782, 781, 482), (482, 781, 779, 481), (589, 198, 778, 780), (198, 185, 777, 778), (185, 171, 776, 777), (171, 155, 775, 776), (155, 135, 774, 775), (135, 129, 773, 774), (129, 481, 779, 773), (796, 794, 789, 790), (792, 787, 789, 794), (225, 792, 794, 629), (626, 629, 794, 796), (627, 795, 798, 625), (625, 798, 797, 791), (790, 791, 797, 796), (627, 788, 793, 795), (787, 792, 793, 788)])
me_plane_002.use_remesh_preserve_volume = False
me_plane_002.use_remesh_preserve_attributes = False
me_plane_002.use_mirror_vertex_groups = False
me_plane_002.update()
me_plane = bpy.data.meshes.new('Plane')
me_plane.from_pydata([(1.26, -1.193, 0.1696), (1.26, -1.192e-07, 0.1696), (1.11, -1.192e-07, 0.3997), (1.109, -1.044, 0.4075), (1.261, -1.195, 0.153), (1.261, -1.192e-07, 0.1529), (1.249, -1.193, 0.1696), (1.001, -1.192e-07, 0.5336), (1.25, -1.195, 0.153), (1.278, -1.212, -0.08279), (1.278, -1.192e-07, -0.08279), (1.098, -1.044, 0.4069), (1.0, -0.9378, 0.5578), (0.9814, -1.193, 0.1696), (0.9818, -1.195, 0.1529), (0.9322, -1.192e-07, 0.6549), (0.9416, -1.193, 0.1696), (0.9421, -1.195, 0.1529), (1.267, -1.212, -0.08279), (0.8876, -1.045, 0.395), (0.9895, -0.9378, 0.5567), (0.9322, -0.8716, 0.6549), (0.848, -1.045, 0.3928), (0.988, -1.212, -0.08279), (1.267, -1.192e-07, -0.08279), (0.8531, -1.192e-07, 0.7503), (0.848, -1.045, 0.3761), (0.9483, -1.212, -0.08279), (0.988, -1.192e-07, -0.08279), (0.7858, -0.9377, 0.5352), (0.9212, -0.8715, 0.6549), (0.8529, -0.7953, 0.7501), (0.7463, -0.9377, 0.5311), (0.8483, -1.048, -0.08279), (0.9483, -1.192e-07, -0.08279), (0.7985, -1.192e-07, 0.8442), (0.7465, -0.938, 0.5144), (0.7516, -0.9494, -0.08279), (0.8483, -1.192e-07, -0.08279), (0.7079, -0.8709, 0.6537), (0.8419, -0.7952, 0.75), (0.7981, -0.7438, 0.8438), (0.6684, -0.871, 0.6367), (0.7516, -1.192e-07, -0.08279), (0.7383, -1.192e-07, 0.9426), (0.6682, -0.8708, 0.6535), (0.6767, -0.881, -0.08279), (0.6767, -1.192e-07, -0.08279), (0.5942, -0.7941, 0.7472), (0.7871, -0.7437, 0.8436), (0.7374, -0.6875, 0.9415), (0.5544, -0.7938, 0.73), (0.5485, -0.7881, -0.08279), (0.5485, -1.192e-07, -0.08279), (0.6813, -1.192e-07, 1.04), (0.5545, -0.794, 0.7467), (0.4598, -0.7585, -0.08279), (0.4598, -1.192e-07, -0.08279), (0.4873, -0.7422, 0.8386), (0.7264, -0.6873, 0.9417), (0.6799, -0.6352, 1.038), (0.4476, -0.742, 0.8379), (0.4478, -0.7423, 0.8212), (0.2462, -0.6873, -0.08279), (0.2462, -1.192e-07, -0.08279), (0.6689, -0.6353, 1.038), (0.6245, -1.192e-07, 1.13), (0.001696, -0.6469, -0.08279), (0.001696, -1.192e-07, -0.08279), (0.2785, -0.681, 0.947), (0.0006143, -0.6401, 1.022), (0.596, -0.5839, 1.126), (0.6224, -0.5839, 1.126), (0.2389, -0.6806, 0.9308), (-0.3883, -1.192e-07, -0.08279), (0.5379, -0.5335, 1.422), (0.2388, -0.6805, 0.9475), (-0.3883, -0.7187, -0.08279), (-0.5405, -1.192e-07, -0.08279), (-0.5725, -0.5836, 1.127), (0.515, -0.5335, 1.422), (0.553, -1.192e-07, 1.463), (0.0006307, -0.6402, 1.005), (-0.3762, -0.6868, 0.9187), (-0.5405, -0.7527, -0.08279), (-0.6421, -1.192e-07, -0.08279), (0.002491, -0.5331, 1.487), (-0.6431, -0.6351, 1.037), (0.9994, -1.192e-07, 1.846), (0.9994, -0.5327, 1.846), (-0.6421, -0.7999, -0.08279), (-0.7529, -0.8755, -0.08279), (-0.7529, -1.192e-07, -0.08279), (-0.376, -0.6863, 0.9355), (-0.4996, -0.5327, 1.438), (-0.6106, -0.5836, 1.127), (-0.7004, -0.6873, 0.9402), (0.5105, -0.5328, 2.802), (0.9994, -0.5327, 1.888), (-0.5238, -0.7422, 0.8212), (-0.8458, -1.192e-07, -0.08279), (-0.407, -0.6864, 0.9359), (-0.4998, -0.5327, 2.81), (-0.6677, -0.6349, 1.038), (-0.7249, -0.6873, 0.9406), (0.5105, -0.5328, 2.809), (0.0002936, -0.5327, 2.809), (1.466, -1.192e-07, 2.254), (1.466, -0.5327, 2.254), (0.9994, -0.5327, 2.857), (1.466, -0.5327, 2.28), (-0.7444, -0.8709, 0.6367), (-0.8458, -0.959, -0.08279), (-0.6306, -0.794, 0.7302), (-0.916, -1.192e-07, -0.08279), (-0.5545, -0.7422, 0.8385), (-0.7593, -0.5327, 2.843), (-0.7593, -0.5327, 1.768), (-0.5327, -0.5327, 1.438), (-0.6701, -1.192e-07, 1.042), (-0.7851, -0.7435, 0.8429), (-0.7606, -0.7434, 0.8424), (1.933, -0.5327, 2.492), (0.5329, -0.5327, 2.912), (0.9994, -0.5327, 2.932), (1.466, -0.5327, 2.903), (1.933, -0.5327, 2.509), (-0.5235, -0.742, 0.8379), (-1.025, -1.192e-07, -0.08279), (0.0001226, -0.5327, 2.912), (-0.4998, -0.5327, 2.913), (-0.5327, -0.5327, 2.913), (-0.7593, -0.5327, 2.926), (-0.9858, -0.5327, 2.853), (-0.9858, -0.5327, 1.855), (-0.6139, -1.192e-07, 1.134), (-0.7267, -1.192e-07, 0.9431), (-0.7862, -1.192e-07, 0.8442), (0.5102, -0.5327, 2.912), (2.399, -1.192e-07, 2.627), (2.399, -0.5327, 2.627), (0.5328, -0.5327, 2.948), (0.9994, -0.5327, 2.958), (1.466, -0.5327, 2.951), (1.933, -0.5327, 2.934), (2.399, -0.5327, 2.64), (-0.7442, -0.8708, 0.6535), (-0.8313, -0.9466, 0.5233), (-0.916, -1.03, -0.08279), (-0.6304, -0.7939, 0.7469), (-1.025, -1.212, -0.08279), (-1.056, -1.192e-07, -0.08279), (-1.056, -1.212, -0.08279), (-0.8152, -0.7949, 0.7493), (-0.6614, -0.7941, 0.7473), (6.324e-05, -0.5327, 2.948), (-0.4998, -0.5327, 2.948), (-0.7593, -0.5327, 1.722), (-0.5327, -0.5327, 2.948), (-0.7593, -0.5327, 2.955), (-0.9858, -0.5327, 2.931), (-0.9858, -0.5327, 1.813), (-1.114, -0.5327, 2.856), (-1.114, -0.5327, 1.883), (-0.5329, -1.192e-07, 1.44), (-0.8404, -1.192e-07, 0.7503), (-0.8397, -0.7951, 0.7496), (0.5101, -0.5327, 2.948), (2.866, -1.192e-07, 2.683), (2.866, -0.5327, 2.683), (0.5327, -0.5327, 2.986), (0.9994, -0.5327, 2.986), (1.466, -0.5327, 2.968), (1.933, -0.5327, 2.964), (2.399, -0.5327, 2.945), (2.866, -0.5327, 2.694), (-0.9137, -1.029, 0.3953), (-1.24, -1.192e-07, -0.08279), (-1.24, -1.212, -0.08279), (-1.192e-07, -0.5327, 2.986), (-0.4998, -0.5327, 2.986), (-0.5327, -0.4643, 1.438), (-0.7593, -0.4643, 1.722), (-0.5327, -0.5327, 2.986), (-0.7593, -0.5327, 2.986), (-0.9858, -0.5327, 2.957), (-1.114, -0.5327, 2.932), (-0.9858, -0.4643, 1.813), (-1.114, -0.5327, 1.841), (-1.242, -0.5327, 2.858), (-1.242, -0.5327, 1.9), (-0.5327, -1.192e-07, 1.438), (0.5099, -0.5327, 2.986), (3.333, -1.192e-07, 2.701), (3.333, -0.5327, 2.701), (0.5327, -1.192e-07, 2.986), (0.9994, -1.192e-07, 2.986), (1.466, -0.5327, 2.986), (1.933, -0.5327, 2.975), (2.399, -0.5327, 2.969), (2.866, -0.5327, 2.952), (3.333, -0.5327, 2.711), (-0.7753, -0.8709, 0.6537), (-0.8309, -0.9463, 0.54), (-1.018, -1.195, 0.1529), (-1.049, -1.195, 0.1529), (-1.264, -1.192e-07, -0.08279), (-0.9189, -0.8715, 0.6548), (-0.8943, -0.8714, 0.6546), (-1.192e-07, -1.192e-07, 2.986), (-0.4998, -1.192e-07, 2.986), (-0.7593, -1.192e-07, 1.722), (-0.5327, -1.192e-07, 2.986), (-0.7593, -1.192e-07, 2.986), (-0.9858, -0.5327, 2.986), (-1.114, -0.5327, 2.958), (-1.242, -0.5327, 2.933), (-0.9858, -1.192e-07, 1.813), (-1.114, -0.4643, 1.841), (-1.242, -0.5327, 1.859), (-1.364, -0.5326, 2.857), (-0.9191, -1.192e-07, 0.6549), (0.5099, -1.192e-07, 2.986), (3.333, -1.192e-07, 2.711), (1.466, -1.192e-07, 2.986), (1.933, -0.5327, 2.986), (2.399, -0.5327, 2.977), (2.866, -0.5327, 2.972), (3.333, -0.5327, 2.954), (-0.8619, -0.9446, 0.5402), (-1.018, -1.193, 0.1696), (-1.049, -1.193, 0.1696), (-1.223, -1.195, 0.153), (-0.9136, -1.029, 0.412), (-1.264, -1.212, -0.08279), (-0.9858, -1.192e-07, 2.986), (-1.114, -0.5327, 2.986), (-1.242, -0.5327, 2.959), (-1.364, -0.5324, 2.932), (-1.114, -1.192e-07, 1.841), (-1.242, -0.4643, 1.859), (-1.364, -0.5321, 1.897), (3.333, -1.192e-07, 2.954), (2.399, -0.5327, 2.986), (2.866, -0.5327, 2.979), (3.333, -0.5327, 2.973), (-0.9631, -0.9393, 0.5409), (-0.9445, -1.031, 0.4102), (-1.221, -1.193, 0.1696), (-1.247, -1.195, 0.153), (-1.247, -1.192e-07, 0.1529), (-0.9878, -1.192e-07, 0.5322), (-0.9876, -0.9381, 0.541), (-1.114, -1.192e-07, 2.986), (-1.242, -0.5327, 2.986), (-1.364, -0.5327, 2.958), (-1.242, -1.192e-07, 1.859), (-1.364, -0.5327, 1.854), (-1.364, -0.4643, 1.854), (-1.37, -0.5337, 2.86), (-1.37, -0.5337, 2.935), (3.333, -1.192e-07, 2.973), (2.399, -1.192e-07, 2.986), (2.866, -0.5327, 2.986), (3.333, -0.5327, 2.979), (-1.071, -1.042, 0.4028), (-1.246, -1.193, 0.1696), (-1.246, -1.192e-07, 0.1696), (-1.242, -1.192e-07, 2.986), (-1.364, -0.5327, 2.986), (-1.37, -0.5327, 2.958), (-1.364, -1.192e-07, 1.854), (-1.37, -0.5327, 1.853), (-1.37, -0.4643, 1.853), (-1.37, -0.5337, 1.891), (3.333, -1.192e-07, 2.979), (2.866, -1.192e-07, 2.986), (3.333, -0.5327, 2.986), (-1.096, -1.045, 0.4013), (-1.096, -1.192e-07, 0.3942), (-1.364, -1.192e-07, 2.986), (-1.37, -0.5327, 2.986), (-1.37, -1.192e-07, 1.853), (-1.37, -0.4649, 1.891), (-1.393, -0.5155, 2.858), (-1.393, -0.5155, 1.894), (-1.393, -0.5155, 2.933), (-1.37, -1.192e-07, 2.935), (3.333, -1.192e-07, 2.986), (-1.37, -1.192e-07, 2.986), (-1.37, -1.192e-07, 2.958), (-1.37, -1.192e-07, 1.892), (-1.411, -0.5012, 2.857), (-1.393, -1.192e-07, 2.932), (-1.411, -0.5012, 2.932), (-1.393, -0.4515, 1.894), (-1.411, -0.5011, 1.895), (-1.411, -1.192e-07, 2.931), (-1.393, -1.192e-07, 1.894), (-1.863, -0.5012, 2.858), (-1.863, -0.5012, 1.894), (-1.863, -0.5012, 2.932), (-1.863, -1.192e-07, 2.935), (-1.411, -0.4407, 1.895), (-1.935, -0.5012, 2.858), (-1.935, -0.5012, 1.894), (-1.411, -1.192e-07, 1.896), (-1.863, -0.4409, 1.894), (-1.935, -0.5012, 2.932), (-1.935, -0.4409, 1.894), (-1.935, -0.4511, 1.951), (-1.935, -1.192e-07, 2.938), (-1.863, -1.192e-07, 1.894), (-1.935, -1.192e-07, 1.894), (-1.935, -0.3972, 1.951), (-1.949, -0.4511, 2.876), (-1.935, -1.192e-07, 2.891), (-1.935, -1.192e-07, 1.951), (-1.949, -0.4511, 1.953), (-1.949, -1.192e-07, 2.891), (-1.949, -1.192e-07, 1.953), (-2.666, -0.4511, 2.876), (-2.666, -1.192e-07, 2.913), (-2.661, -0.3705, 2.128), (-2.66, -1.192e-07, 2.028), (-3.396, -0.3513, 2.876), (-3.396, -1.192e-07, 2.913), (-3.376, -0.3224, 2.33), (-3.374, -1.192e-07, 2.257), (-4.127, -0.05333, 2.876), (-4.127, -1.192e-07, 2.876), (-4.126, -0.05328, 2.821), (-4.126, -1.192e-07, 2.821), (2.399, -0.1948, 2.986), (2.072, -0.5327, 2.555), (2.211, -0.5327, 2.586), (2.211, -0.5327, 2.601), (2.211, -0.5327, 2.941), (2.211, -0.1372, 2.682), (2.211, -0.5327, 2.967), (2.211, -0.5327, 2.976), (2.211, -0.5327, 2.986), (2.211, 0.0, 2.586), (1.933, 0.0, 2.492), (1.933, -0.1349, 2.682), (2.211, 0.0, 2.986), (2.072, -0.5327, 2.539), (1.933, -0.1349, 2.684), (2.211, -0.1372, 2.684), (2.072, -0.1361, 2.682), (2.072, 0.0, 2.682), (2.211, -0.1372, 2.986), (1.933, -0.1349, 2.986), (2.197, 0.0, 2.581), (2.197, -0.1371, 2.986), (2.197, 0.0, 2.682), (2.197, -0.1371, 2.682), (2.197, -0.5327, 2.581), (2.197, -0.5327, 2.596), (2.197, -0.5327, 2.94), (2.197, -0.5327, 2.967), (2.197, -0.5327, 2.976), (2.197, -0.5327, 2.986), (2.197, -0.1371, 2.684), (2.072, -0.1361, 2.986), (1.946, -0.5327, 2.497), (1.946, -0.5327, 2.514), (1.946, -0.5327, 2.934), (1.946, -0.5327, 2.965), (1.946, -0.5327, 2.975), (1.946, -0.5327, 2.986), (1.946, -0.135, 2.684), (2.072, 0.0, 2.539), (1.946, 0.0, 2.497), (1.946, -0.135, 2.986), (1.946, -0.135, 2.682), (2.072, -0.5327, 2.937), (2.072, -0.5327, 2.966), (2.072, -0.5327, 2.976), (2.072, -0.5327, 2.986), (2.072, -0.1361, 2.684), (2.072, -0.1361, 2.957), (1.933, -0.1349, 2.957), (2.211, -0.1372, 2.957), (2.211, 0.0, 2.957), (1.933, 0.0, 2.957), (2.197, -0.1371, 2.957), (1.946, -0.135, 2.957), (1.933, 0.0, 2.684), (1.933, 0.0, 2.682), (2.211, 0.0, 2.682), (2.211, 0.0, 2.684), (1.946, 0.0, 2.682), (1.933, 0.0, 2.986), (1.277, -1.211, -0.07436), (0.7514, -0.949, -0.06143), (0.6764, -0.8806, -0.05706), (-0.3879, -0.7175, -0.04697), (-0.5399, -0.7523, -0.05046), (-0.6417, -0.7997, -0.05371), (-0.8453, -0.9586, -0.06111), (-0.9159, -1.03, -0.06569), (-1.024, -1.211, -0.07436), (-1.264, -1.211, -0.07436), (1.277, 0.0, -0.07436), (1.266, -1.211, -0.07436), (0.9481, -1.211, -0.07436), (0.9878, -1.211, -0.07436), (0.8483, -1.048, -0.06638), (0.5487, -0.7883, -0.05372), (0.4594, -0.7579, -0.05046), (0.2459, -0.687, -0.04654), (0.001658, -0.6466, -0.04389), (-0.7526, -0.8753, -0.05706), (-1.055, -1.211, -0.07436), (-1.239, -1.211, -0.07436), (-1.264, 0.0, -0.07436), (2.399, -0.2124, 2.986), (2.072, -0.1568, 2.986), (2.197, -0.1578, 2.986), (1.946, -0.1558, 2.986), (1.933, -0.1557, 2.986), (2.211, -0.1579, 2.986), (2.235, -0.5327, 2.592), (2.235, -0.5327, 2.606), (2.235, -0.5327, 2.941), (2.235, 0.0, 2.592), (2.235, 0.0, 2.986), (2.235, -0.5327, 2.967), (2.235, -0.5327, 2.977), (2.235, -0.5327, 2.986), (2.235, -0.1448, 2.986), (2.235, -0.165, 2.986)], [], [(3, 0, 1, 2), (1, 0, 4, 5), (0, 3, 11, 6), (2, 7, 12, 3), (0, 6, 8, 4), (404, 394, 9, 10), (6, 13, 14, 8), (394, 405, 18, 9), (6, 11, 19, 13), (13, 16, 17, 14), (405, 407, 23, 18), (20, 11, 3, 12), (21, 12, 7, 15), (13, 19, 22, 16), (16, 22, 26, 17), (407, 406, 27, 23), (9, 18, 24, 10), (406, 408, 33, 27), (18, 23, 28, 24), (29, 19, 11, 20), (30, 20, 12, 21), (31, 21, 15, 25), (19, 29, 32, 22), (22, 32, 36, 26), (23, 27, 34, 28), (20, 30, 39, 29), (21, 31, 40, 30), (25, 35, 41, 31), (27, 33, 38, 34), (395, 408, 26, 36), (33, 37, 43, 38), (30, 40, 48, 39), (31, 41, 49, 40), (35, 44, 50, 41), (45, 32, 29, 39), (45, 42, 36, 32), (396, 46, 37, 395), (37, 46, 47, 43), (42, 45, 55, 51), (46, 52, 53, 47), (40, 49, 58, 48), (41, 50, 59, 49), (44, 54, 60, 50), (55, 45, 39, 48), (409, 52, 46, 396), (52, 56, 57, 53), (48, 58, 61, 55), (55, 61, 62, 51), (410, 409, 51, 62), (56, 63, 64, 57), (49, 59, 69, 58), (60, 65, 59, 50), (410, 62, 73, 411), (63, 67, 68, 64), (65, 70, 69, 59), (65, 60, 72, 71), (72, 60, 54, 66), (58, 69, 76, 61), (67, 77, 74, 68), (65, 71, 79, 87, 70), (76, 73, 62, 61), (411, 73, 82, 412), (77, 84, 78, 74), (70, 76, 69), (81, 75, 72, 66), (75, 80, 71, 72), (73, 76, 70, 82), (397, 412, 82, 83), (84, 90, 85, 78), (79, 71, 80, 86, 94), (81, 88, 89, 75), (90, 91, 92, 85), (80, 97, 86), (98, 80, 75, 89), (83, 82, 70, 93), (398, 84, 77, 397), (398, 99, 113, 399), (91, 112, 100, 92), (101, 93, 70), (86, 102, 94), (79, 94, 118, 95), (103, 87, 79, 95), (96, 87, 103, 104), (101, 70, 87, 96), (80, 105, 97), (106, 86, 97), (89, 88, 107, 108), (105, 80, 98, 109), (98, 89, 108, 110), (83, 93, 127, 99), (413, 399, 113, 111), (112, 148, 114, 100), (101, 115, 127, 93), (86, 106, 102), (94, 102, 116, 117), (103, 95, 135, 119), (104, 120, 121, 96), (96, 121, 115, 101), (106, 97, 105), (123, 105, 109, 124), (109, 98, 110, 125), (413, 111, 147, 400), (99, 127, 149, 113), (148, 150, 128, 114), (102, 106, 129, 130), (94, 117, 157, 118), (102, 131, 132, 116), (117, 116, 133, 134), (95, 118, 164, 135), (104, 103, 119, 136), (120, 104, 136, 137), (106, 105, 138, 129), (423, 426, 139, 140), (141, 123, 124, 142), (105, 123, 138), (124, 109, 125, 143), (424, 423, 140, 145), (111, 113, 149, 146), (151, 128, 150, 152), (121, 153, 154, 115), (115, 154, 149, 127), (102, 130, 131), (130, 129, 155, 156), (131, 158, 159, 132), (116, 132, 160, 133), (157, 117, 134, 161), (134, 133, 162, 163), (137, 165, 166, 120), (120, 166, 153, 121), (129, 138, 167, 155), (140, 139, 168, 169), (170, 141, 142, 171), (138, 123, 141, 167), (142, 124, 143, 172), (425, 424, 145, 174), (145, 140, 169, 175), (111, 146, 203, 147), (400, 147, 176, 401), (401, 176, 204, 402), (177, 151, 152, 178), (131, 130, 156, 158), (156, 155, 179, 180), (181, 118, 157, 182), (158, 183, 184, 159), (132, 159, 185, 160), (133, 160, 186, 162), (182, 157, 161, 187), (161, 134, 163, 188), (163, 162, 189, 190), (164, 118, 181, 191), (155, 167, 192, 179), (169, 168, 193, 194), (195, 170, 171, 196), (167, 141, 170, 192), (171, 142, 172, 197), (428, 425, 174, 199), (174, 145, 175, 200), (175, 169, 194, 201), (146, 149, 154, 202), (402, 414, 152, 150), (206, 177, 178, 234), (166, 207, 208, 153), (153, 208, 202, 154), (158, 156, 180, 183), (180, 179, 209, 210), (191, 181, 182, 211), (183, 212, 213, 184), (159, 184, 214, 185), (160, 185, 215, 186), (162, 186, 216, 189), (211, 182, 187, 217), (187, 161, 188, 218), (188, 163, 190, 219), (189, 220, 241, 190), (165, 221, 207, 166), (179, 192, 222, 209), (194, 193, 223, 201), (192, 170, 195, 222), (196, 171, 197, 224), (429, 428, 199, 226), (199, 174, 200, 227), (200, 175, 201, 228), (147, 203, 233, 176), (203, 146, 202, 229), (230, 231, 205, 204), (414, 415, 178, 152), (176, 233, 230, 204), (183, 180, 210, 212), (184, 213, 235, 214), (185, 214, 236, 215), (186, 215, 237, 216), (216, 238, 220, 189), (217, 187, 218, 239), (218, 188, 219, 240), (190, 241, 257, 219), (201, 223, 242, 228), (224, 197, 225, 421, 352, 393), (430, 429, 226, 243), (226, 199, 227, 244), (227, 200, 228, 245), (229, 247, 233, 203), (208, 246, 229, 202), (230, 233, 247, 231), (231, 248, 232, 205), (415, 403, 234, 178), (403, 416, 206, 234), (221, 251, 252, 207), (207, 252, 246, 208), (214, 235, 253, 236), (215, 236, 254, 237), (237, 255, 238, 216), (239, 218, 240, 256), (240, 219, 257, 258), (220, 259, 274, 241), (238, 260, 259, 220), (228, 242, 261, 245), (427, 431, 333, 262), (243, 226, 244, 263), (244, 227, 245, 264), (246, 265, 247, 229), (231, 247, 265, 248), (248, 266, 249, 232), (266, 267, 250, 249), (236, 253, 268, 254), (237, 254, 269, 255), (256, 240, 258, 271), (258, 257, 272, 273), (241, 274, 272, 257), (260, 238, 255, 270), (245, 261, 275, 264), (262, 333, 417, 243, 263, 276), (263, 244, 264, 277), (265, 246, 252, 278), (248, 265, 278, 266), (266, 278, 279, 267), (251, 279, 278, 252), (254, 268, 280, 269), (270, 255, 269, 281), (271, 258, 273, 282), (273, 272, 274, 283), (274, 259, 284, 285), (259, 260, 286, 284), (260, 270, 290, 287), (264, 275, 288, 277), (276, 263, 277, 288), (269, 280, 289, 281), (290, 270, 281, 289), (282, 273, 283, 291), (274, 285, 295, 283), (260, 287, 293, 286), (283, 295, 298, 291), (296, 285, 284, 292), (292, 284, 286, 294), (293, 297, 294, 286), (285, 296, 303, 295), (296, 292, 299, 300), (297, 302, 301, 294), (295, 303, 306, 298), (296, 300, 307, 303), (299, 292, 294, 301), (300, 299, 304, 305), (299, 301, 308, 304), (307, 300, 305, 309), (308, 310, 305, 304), (302, 311, 308, 301), (303, 307, 312, 306), (312, 307, 309, 313), (310, 314, 309, 305), (308, 315, 318, 310), (316, 308, 311), (314, 317, 313, 309), (314, 310, 318), (315, 308, 316, 319), (317, 314, 318, 320), (323, 318, 315, 321), (321, 315, 319, 322), (324, 320, 318, 323), (327, 323, 321, 325), (325, 321, 322, 326), (328, 324, 323, 327), (325, 329, 331, 327), (326, 330, 329, 325), (332, 328, 327, 331), (332, 331, 329, 330), (432, 422, 341, 430), (388, 347, 344, 389), (363, 348, 338, 356), (355, 356, 338, 390), (357, 353, 342, 335), (358, 357, 335, 336), (359, 358, 336, 337), (360, 359, 337, 339), (361, 360, 339, 340), (362, 361, 340, 341), (420, 421, 225, 370), (197, 172, 198, 225), (172, 143, 173, 198), (143, 125, 144, 173), (125, 110, 126, 144), (110, 108, 122, 126), (108, 107, 343, 122), (386, 383, 348, 363), (385, 382, 347, 388), (366, 365, 346, 334), (365, 373, 372, 346), (392, 375, 349, 350), (371, 380, 349, 375), (381, 386, 363, 380), (422, 419, 362, 341), (379, 378, 361, 362), (378, 377, 360, 361), (377, 376, 359, 360), (376, 334, 358, 359), (334, 346, 357, 358), (346, 372, 353, 357), (350, 349, 356, 355), (380, 363, 356, 349), (347, 371, 375, 344), (389, 344, 375, 392), (122, 343, 373, 365), (126, 122, 365, 366), (144, 126, 366, 367), (173, 144, 367, 368), (198, 173, 368, 369), (225, 198, 369, 370), (382, 387, 371, 347), (419, 418, 379, 362), (418, 420, 370, 379), (367, 366, 334, 376), (368, 367, 376, 377), (369, 368, 377, 378), (370, 369, 378, 379), (387, 381, 380, 371), (374, 364, 381, 387), (352, 374, 387, 382), (364, 354, 386, 381), (393, 352, 382, 385), (354, 351, 383, 386), (351, 345, 384, 383), (383, 384, 391, 348), (348, 391, 390, 338), (249, 250, 416, 403), (232, 249, 403, 415), (205, 232, 415, 414), (204, 205, 414, 402), (148, 401, 402, 150), (112, 400, 401, 148), (91, 413, 400, 112), (91, 90, 399, 413), (84, 398, 399, 90), (99, 398, 397, 83), (77, 67, 412, 397), (63, 411, 412, 67), (56, 410, 411, 63), (56, 52, 409, 410), (51, 409, 396, 42), (42, 396, 395, 36), (37, 33, 408, 395), (17, 26, 408, 406), (14, 17, 406, 407), (8, 14, 407, 405), (4, 8, 405, 394), (5, 4, 394, 404), (364, 374, 420, 418), (354, 364, 418, 419), (351, 354, 419, 422), (374, 352, 421, 420), (431, 351, 422, 432), (333, 431, 432, 417), (417, 432, 430, 243), (345, 351, 431, 427), (341, 340, 429, 430), (340, 339, 428, 429), (339, 337, 425, 428), (337, 336, 424, 425), (336, 335, 423, 424), (335, 342, 426, 423)])
me_plane.use_remesh_preserve_volume = False
me_plane.use_remesh_preserve_attributes = False
me_plane.use_mirror_vertex_groups = False
me_plane.update()
me_plane_001 = bpy.data.meshes.new('Plane.001')
me_plane_001.from_pydata([(1.03, -1.03, 0.1254), (1.03, -1.03, 0.1254), (0.9088, -0.9088, 0.2877), (-1.03, -1.03, 0.1254), (1.045, -1.045, -0.07431), (-1.03, -1.03, 0.1254), (-0.9088, -0.9088, 0.2877), (0.8224, -0.8224, 0.3746), (-1.045, -1.045, -0.07431), (-0.8224, -0.8224, 0.3746), (0.7687, -0.7687, 0.4571), (-0.7687, -0.7687, 0.4571), (0.7067, -0.7067, 0.5395), (-0.7067, -0.7067, 0.5395), (0.6649, -0.6649, 0.622), (-0.6649, -0.6649, 0.622), (0.619, -0.619, 0.7104), (0.5759, -0.5759, 0.8006), (-0.6191, -0.6191, 0.7108), (0.5331, -0.5331, 0.8869), (-0.5759, -0.5759, 0.8024), (0.5023, -0.5023, 0.9733), (-0.5331, -0.5331, 0.8912), (0.484, -0.484, 1.06), (-0.5023, -0.5023, 0.9806), (0.4779, -0.4779, 1.146), (-0.484, -0.484, 1.071), (0.484, -0.484, 1.232), (-0.4779, -0.4779, 1.161), (0.5023, -0.5023, 1.319), (-0.484, -0.484, 1.252), (0.5327, -0.5327, 1.407), (-0.5023, -0.5023, 1.345), (0.9994, -0.5327, 1.846), (-0.5327, -0.5327, 1.438), (0.5327, -0.5327, 2.986), (0.9994, -0.5327, 2.986), (1.466, -0.5327, 2.254), (-0.9858, -0.5327, 1.55), (-0.5327, -0.5327, 2.986), (1.466, -0.5327, 2.986), (1.933, -0.5327, 2.526), (-0.9858, -0.5327, 2.986), (-1.37, -0.5327, 1.636), (1.933, -0.5327, 2.986), (2.399, -0.5327, 2.627), (-1.37, -0.5327, 2.986), (2.399, -0.5327, 2.986), (2.866, -0.5327, 2.683), (2.866, -0.5327, 2.986), (3.333, -0.5327, 2.701), (3.333, -0.5327, 2.986), (1.03, 0.0, 0.1254), (1.03, 1.03, 0.1254), (1.03, 1.03, 0.1254), (1.03, 0.0, 0.1254), (0.9088, 0.0, 0.2877), (0.9088, 0.9088, 0.2877), (-1.03, 1.03, 0.1254), (1.045, 1.045, -0.07431), (1.045, 0.0, -0.07431), (-1.03, 1.03, 0.1254), (-0.9088, 0.9088, 0.2877), (0.8224, 0.0, 0.3746), (0.8224, 0.8224, 0.3746), (-1.045, 1.045, -0.07431), (-1.045, 0.0, -0.07431), (-1.03, 0.0, 0.1254), (-0.9088, 0.0, 0.2877), (-0.8224, 0.8224, 0.3746), (0.7687, 0.0, 0.4571), (0.7687, 0.7687, 0.4571), (-1.03, 0.0, 0.1254), (-0.8224, 0.0, 0.3746), (-0.7687, 0.7687, 0.4571), (0.7067, 0.0, 0.5395), (0.7067, 0.7067, 0.5395), (-0.7687, 0.0, 0.4571), (-0.7067, 0.7067, 0.5395), (0.6649, 0.0, 0.622), (0.6649, 0.6649, 0.622), (-0.7067, 0.0, 0.5395), (-0.6649, 0.6649, 0.622), (0.619, 0.0, 0.7104), (0.619, 0.619, 0.7104), (-0.6649, 0.0, 0.622), (0.5759, 0.0, 0.8006), (0.5759, 0.5759, 0.8006), (-0.6191, 0.6191, 0.7108), (-0.6191, 0.0, 0.7108), (0.5331, 0.0, 0.8869), (0.5331, 0.5331, 0.8869), (-0.5759, 0.5759, 0.8024), (-0.5759, 0.0, 0.8024), (0.5023, 0.0, 0.9733), (0.5023, 0.5023, 0.9733), (-0.5331, 0.5331, 0.8912), (-0.5331, 0.0, 0.8912), (0.484, 0.0, 1.06), (0.484, 0.484, 1.06), (-0.5023, 0.5023, 0.9806), (-0.5023, 0.0, 0.9806), (0.4779, 0.0, 1.146), (0.4779, 0.4779, 1.146), (-0.484, 0.484, 1.071), (-0.484, 0.0, 1.071), (0.484, 0.0, 1.232), (0.484, 0.484, 1.232), (-0.4779, 0.4779, 1.161), (-0.4779, 0.0, 1.161), (0.5023, 0.0, 1.319), (0.5023, 0.5023, 1.319), (-0.484, 0.484, 1.252), (-0.484, 0.0, 1.252), (0.5327, 0.0, 1.407), (0.5327, 0.5327, 1.407), (-0.5023, 0.5023, 1.345), (-0.5023, 0.0, 1.345), (0.9994, 0.0, 1.846), (0.9994, 0.5327, 1.846), (-0.5327, 0.5327, 1.438), (-0.5327, 0.0, 1.438), (0.5327, 0.5327, 2.986), (0.9994, 0.5327, 2.986), (1.466, 0.0, 2.254), (1.466, 0.5327, 2.254), (-0.9858, 0.5327, 1.55), (-0.9858, 0.0, 1.55), (-0.5327, 0.5327, 2.986), (0.5327, 0.0, 2.986), (0.9994, 0.0, 2.986), (1.466, 0.5327, 2.986), (1.933, 0.0, 2.526), (1.933, 0.5327, 2.526), (-0.9858, 0.5327, 2.986), (-1.37, 0.5327, 1.636), (-1.37, 0.0, 1.636), (-0.5327, 0.0, 2.986), (1.466, 0.0, 2.986), (1.933, 0.5327, 2.986), (2.399, 0.0, 2.627), (2.399, 0.5327, 2.627), (-0.9858, 0.0, 2.986), (-1.37, 0.5327, 2.986), (-1.37, 0.0, 2.986), (1.933, 0.0, 2.986), (2.399, 0.5327, 2.986), (2.866, 0.0, 2.683), (2.866, 0.5327, 2.683), (2.399, 0.0, 2.986), (2.866, 0.5327, 2.986), (3.333, 0.0, 2.701), (3.333, 0.5327, 2.701), (2.866, 0.0, 2.986), (3.333, 0.5327, 2.986), (3.333, 0.0, 2.986)], [], [(55, 52, 0, 1), (0, 52, 56, 2), (1, 0, 5, 3), (55, 1, 4, 60), (5, 0, 2, 6), (2, 56, 63, 7), (1, 3, 8, 4), (8, 66, 60, 4), (67, 5, 6, 68), (6, 2, 7, 9), (7, 63, 70, 10), (3, 72, 66, 8), (67, 72, 3, 5), (68, 6, 9, 73), (9, 7, 10, 11), (10, 70, 75, 12), (73, 9, 11, 77), (11, 10, 12, 13), (12, 75, 79, 14), (77, 11, 13, 81), (13, 12, 14, 15), (14, 79, 83, 16), (81, 13, 15, 85), (16, 83, 86, 17), (85, 15, 18, 89), (18, 15, 14, 16), (16, 17, 20, 18), (17, 86, 90, 19), (89, 18, 20, 93), (19, 90, 94, 21), (93, 20, 22, 97), (22, 20, 17, 19), (19, 21, 24, 22), (21, 94, 98, 23), (97, 22, 24, 101), (21, 23, 26, 24), (23, 98, 102, 25), (101, 24, 26, 105), (25, 102, 106, 27), (105, 26, 28, 109), (28, 26, 23, 25), (25, 27, 30, 28), (27, 106, 110, 29), (109, 28, 30, 113), (27, 29, 32, 30), (29, 110, 114, 31), (113, 30, 32, 117), (31, 114, 118, 33), (117, 32, 34, 121), (34, 32, 29, 31), (35, 31, 33, 36), (33, 118, 124, 37), (121, 34, 38, 127), (34, 31, 35, 39), (129, 35, 36, 130), (36, 33, 37, 40), (37, 124, 132, 41), (34, 39, 42, 38), (127, 38, 43, 136), (39, 35, 129, 137), (130, 36, 40, 138), (40, 37, 41, 44), (41, 132, 140, 45), (39, 137, 142, 42), (38, 42, 46, 43), (136, 43, 46, 144), (138, 40, 44, 145), (44, 41, 45, 47), (45, 140, 147, 48), (42, 142, 144, 46), (145, 44, 47, 149), (47, 45, 48, 49), (48, 147, 151, 50), (149, 47, 49, 153), (49, 48, 50, 51), (50, 151, 155, 51), (153, 49, 51, 155), (55, 54, 53, 52), (53, 57, 56, 52), (54, 58, 61, 53), (55, 60, 59, 54), (61, 62, 57, 53), (57, 64, 63, 56), (54, 59, 65, 58), (65, 59, 60, 66), (67, 68, 62, 61), (62, 69, 64, 57), (64, 71, 70, 63), (58, 65, 66, 72), (67, 61, 58, 72), (68, 73, 69, 62), (69, 74, 71, 64), (71, 76, 75, 70), (73, 77, 74, 69), (74, 78, 76, 71), (76, 80, 79, 75), (77, 81, 78, 74), (78, 82, 80, 76), (80, 84, 83, 79), (81, 85, 82, 78), (84, 87, 86, 83), (85, 89, 88, 82), (88, 84, 80, 82), (84, 88, 92, 87), (87, 91, 90, 86), (89, 93, 92, 88), (91, 95, 94, 90), (93, 97, 96, 92), (96, 91, 87, 92), (91, 96, 100, 95), (95, 99, 98, 94), (97, 101, 100, 96), (95, 100, 104, 99), (99, 103, 102, 98), (101, 105, 104, 100), (103, 107, 106, 102), (105, 109, 108, 104), (108, 103, 99, 104), (103, 108, 112, 107), (107, 111, 110, 106), (109, 113, 112, 108), (107, 112, 116, 111), (111, 115, 114, 110), (113, 117, 116, 112), (115, 119, 118, 114), (117, 121, 120, 116), (120, 115, 111, 116), (122, 123, 119, 115), (119, 125, 124, 118), (121, 127, 126, 120), (120, 128, 122, 115), (129, 130, 123, 122), (123, 131, 125, 119), (125, 133, 132, 124), (120, 126, 134, 128), (127, 136, 135, 126), (128, 137, 129, 122), (130, 138, 131, 123), (131, 139, 133, 125), (133, 141, 140, 132), (128, 134, 142, 137), (126, 135, 143, 134), (136, 144, 143, 135), (138, 145, 139, 131), (139, 146, 141, 133), (141, 148, 147, 140), (134, 143, 144, 142), (145, 149, 146, 139), (146, 150, 148, 141), (148, 152, 151, 147), (149, 153, 150, 146), (150, 154, 152, 148), (152, 154, 155, 151), (153, 155, 154, 150)])
me_plane_001.use_remesh_preserve_volume = False
me_plane_001.use_remesh_preserve_attributes = False
me_plane_001.use_mirror_vertex_groups = False
me_plane_001.update()

# ---- objects
ob_plane = bpy.data.objects.new('Plane', me_plane_002)
ob_plane_002 = bpy.data.objects.new('Plane.002', me_plane)
ob_plane_001 = bpy.data.objects.new('Plane.001', me_plane_001)

# ---- transforms, parenting, visibility, modifiers, constraints
ob_plane.location = (0.8194, 1.679, 0.006555)
ob_plane.lineart.crease_threshold = 0.0
_m = ob_plane.modifiers.new('Subsurf', 'SUBSURF')
_m.uv_smooth = 'PRESERVE_CORNERS'
_m.quality = 2
_m.levels = 4
_m.show_only_control_edges = False
ob_plane_002.location = (6.058, -1.074, 0.2365)
ob_plane_002.lineart.crease_threshold = 0.0
_m = ob_plane_002.modifiers.new('Mirror', 'MIRROR')
_m.use_axis = (False, True, False)
_m.use_clip = True
_m = ob_plane_002.modifiers.new('Subsurf', 'SUBSURF')
_m.uv_smooth = 'PRESERVE_CORNERS'
_m.quality = 2
_m.levels = 3
_m.show_only_control_edges = False
ob_plane_001.location = (6.007, 1.995, 0.344)
ob_plane_001.lineart.crease_threshold = 0.0

# ---- collection membership
col_collection_1.objects.link(ob_plane)
col_collection_20.objects.link(ob_plane_002)
col_collection_20.objects.link(ob_plane_001)

# ---- scene / render settings (as saved in the file)
scene.frame_start = 1; scene.frame_end = 250; scene.frame_set(1)
scene.render.engine = 'BLENDER_EEVEE_NEXT'
scene.render.resolution_percentage = 50
scene.render.dither_intensity = 0.0
scene.cycles.use_denoising = False
scene.cycles.samples = 128
scene.cycles.sampling_pattern = 'TABULATED_SOBOL'
scene.cycles.use_adaptive_sampling = False
scene.cycles.use_light_tree = False
scene.cycles.blur_glossy = 0.0
scene.cycles.sample_clamp_indirect = 0.0
scene.view_settings.view_transform = 'Standard'
bpy.context.view_layer.update()

# ---- added for rendering (the .blend has no active camera and no usable light): camera, sun
cam_auto = bpy.data.cameras.new('AutoCamera')
cam_auto.lens = 50.0
cam_auto.sensor_width = 36.0
cam_auto.clip_end = 1000.0
ob_auto_camera = bpy.data.objects.new('AutoCamera', cam_auto)
scene.collection.objects.link(ob_auto_camera)
ob_auto_camera.location = (9.02257, -9.97234, 8.66297)
ob_auto_camera.rotation_euler = (1.09748, -7.21219e-08, 0.694738)
scene.camera = ob_auto_camera
light_auto_sun = bpy.data.lights.new('AutoSun', 'SUN')
light_auto_sun.energy = 3.0
light_auto_sun.angle = 0.0523599
ob_auto_sun = bpy.data.objects.new('AutoSun', light_auto_sun)
scene.collection.objects.link(ob_auto_sun)
ob_auto_sun.rotation_euler = (0.872665, 0.174533, 0.523599)
bpy.context.view_layer.update()
